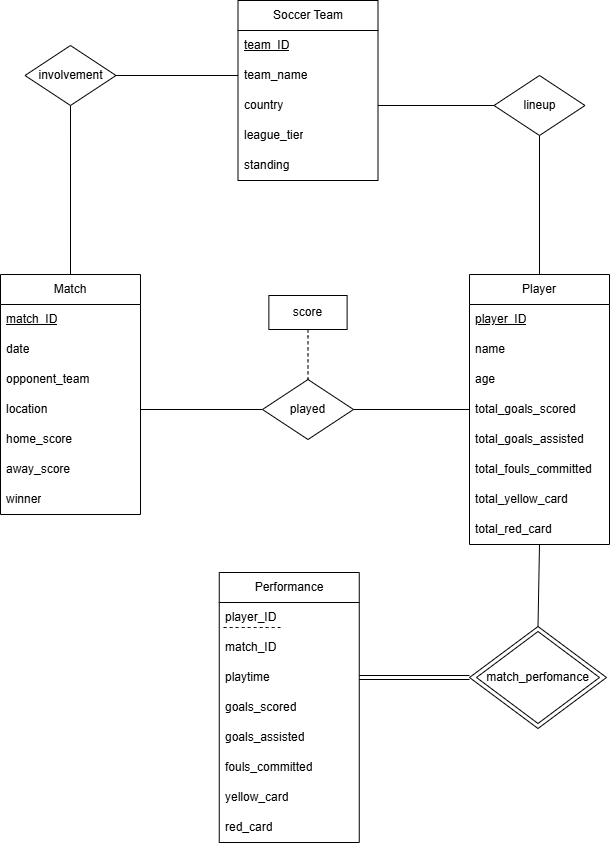

The diagram above was exported from draw.io. Its source (the exported page's mxGraphModel, read from the mxfile embedded in the PNG):
<mxGraphModel dx="3245" dy="1835" grid="0" gridSize="10" guides="1" tooltips="1" connect="1" arrows="1" fold="1" page="0" pageScale="1" pageWidth="850" pageHeight="1100" math="0" shadow="0">
  <root>
    <mxCell id="0" />
    <mxCell id="1" parent="0" />
    <mxCell id="Qxf0F_7YrzSJIHizJZ2f-1" value="Soccer Team" style="swimlane;fontStyle=0;childLayout=stackLayout;horizontal=1;startSize=30;horizontalStack=0;resizeParent=1;resizeParentMax=0;resizeLast=0;collapsible=1;marginBottom=0;whiteSpace=wrap;html=1;" vertex="1" parent="1">
      <mxGeometry x="-409.5" y="-198" width="140" height="180" as="geometry" />
    </mxCell>
    <mxCell id="Qxf0F_7YrzSJIHizJZ2f-2" value="&lt;u&gt;team_ID&lt;/u&gt;" style="text;strokeColor=none;fillColor=none;align=left;verticalAlign=middle;spacingLeft=4;spacingRight=4;overflow=hidden;points=[[0,0.5],[1,0.5]];portConstraint=eastwest;rotatable=0;whiteSpace=wrap;html=1;" vertex="1" parent="Qxf0F_7YrzSJIHizJZ2f-1">
      <mxGeometry y="30" width="140" height="30" as="geometry" />
    </mxCell>
    <mxCell id="Qxf0F_7YrzSJIHizJZ2f-3" value="team_name" style="text;strokeColor=none;fillColor=none;align=left;verticalAlign=middle;spacingLeft=4;spacingRight=4;overflow=hidden;points=[[0,0.5],[1,0.5]];portConstraint=eastwest;rotatable=0;whiteSpace=wrap;html=1;" vertex="1" parent="Qxf0F_7YrzSJIHizJZ2f-1">
      <mxGeometry y="60" width="140" height="30" as="geometry" />
    </mxCell>
    <mxCell id="Qxf0F_7YrzSJIHizJZ2f-4" value="country" style="text;strokeColor=none;fillColor=none;align=left;verticalAlign=middle;spacingLeft=4;spacingRight=4;overflow=hidden;points=[[0,0.5],[1,0.5]];portConstraint=eastwest;rotatable=0;whiteSpace=wrap;html=1;" vertex="1" parent="Qxf0F_7YrzSJIHizJZ2f-1">
      <mxGeometry y="90" width="140" height="30" as="geometry" />
    </mxCell>
    <mxCell id="Qxf0F_7YrzSJIHizJZ2f-5" value="league_tier" style="text;strokeColor=none;fillColor=none;align=left;verticalAlign=middle;spacingLeft=4;spacingRight=4;overflow=hidden;points=[[0,0.5],[1,0.5]];portConstraint=eastwest;rotatable=0;whiteSpace=wrap;html=1;" vertex="1" parent="Qxf0F_7YrzSJIHizJZ2f-1">
      <mxGeometry y="120" width="140" height="30" as="geometry" />
    </mxCell>
    <mxCell id="Qxf0F_7YrzSJIHizJZ2f-65" value="standing" style="text;strokeColor=none;fillColor=none;align=left;verticalAlign=middle;spacingLeft=4;spacingRight=4;overflow=hidden;points=[[0,0.5],[1,0.5]];portConstraint=eastwest;rotatable=0;whiteSpace=wrap;html=1;" vertex="1" parent="Qxf0F_7YrzSJIHizJZ2f-1">
      <mxGeometry y="150" width="140" height="30" as="geometry" />
    </mxCell>
    <mxCell id="Qxf0F_7YrzSJIHizJZ2f-6" value="Player" style="swimlane;fontStyle=0;childLayout=stackLayout;horizontal=1;startSize=30;horizontalStack=0;resizeParent=1;resizeParentMax=0;resizeLast=0;collapsible=1;marginBottom=0;whiteSpace=wrap;html=1;" vertex="1" parent="1">
      <mxGeometry x="-178" y="76" width="140" height="270" as="geometry" />
    </mxCell>
    <mxCell id="Qxf0F_7YrzSJIHizJZ2f-7" value="&lt;u&gt;player_ID&lt;/u&gt;" style="text;strokeColor=none;fillColor=none;align=left;verticalAlign=middle;spacingLeft=4;spacingRight=4;overflow=hidden;points=[[0,0.5],[1,0.5]];portConstraint=eastwest;rotatable=0;whiteSpace=wrap;html=1;" vertex="1" parent="Qxf0F_7YrzSJIHizJZ2f-6">
      <mxGeometry y="30" width="140" height="30" as="geometry" />
    </mxCell>
    <mxCell id="Qxf0F_7YrzSJIHizJZ2f-11" value="name" style="text;strokeColor=none;fillColor=none;align=left;verticalAlign=middle;spacingLeft=4;spacingRight=4;overflow=hidden;points=[[0,0.5],[1,0.5]];portConstraint=eastwest;rotatable=0;whiteSpace=wrap;html=1;" vertex="1" parent="Qxf0F_7YrzSJIHizJZ2f-6">
      <mxGeometry y="60" width="140" height="30" as="geometry" />
    </mxCell>
    <mxCell id="Qxf0F_7YrzSJIHizJZ2f-8" value="age" style="text;strokeColor=none;fillColor=none;align=left;verticalAlign=middle;spacingLeft=4;spacingRight=4;overflow=hidden;points=[[0,0.5],[1,0.5]];portConstraint=eastwest;rotatable=0;whiteSpace=wrap;html=1;" vertex="1" parent="Qxf0F_7YrzSJIHizJZ2f-6">
      <mxGeometry y="90" width="140" height="30" as="geometry" />
    </mxCell>
    <mxCell id="Qxf0F_7YrzSJIHizJZ2f-10" value="total_goals_scored" style="text;strokeColor=none;fillColor=none;align=left;verticalAlign=middle;spacingLeft=4;spacingRight=4;overflow=hidden;points=[[0,0.5],[1,0.5]];portConstraint=eastwest;rotatable=0;whiteSpace=wrap;html=1;" vertex="1" parent="Qxf0F_7YrzSJIHizJZ2f-6">
      <mxGeometry y="120" width="140" height="30" as="geometry" />
    </mxCell>
    <mxCell id="Qxf0F_7YrzSJIHizJZ2f-19" value="total_goals_assisted" style="text;strokeColor=none;fillColor=none;align=left;verticalAlign=middle;spacingLeft=4;spacingRight=4;overflow=hidden;points=[[0,0.5],[1,0.5]];portConstraint=eastwest;rotatable=0;whiteSpace=wrap;html=1;" vertex="1" parent="Qxf0F_7YrzSJIHizJZ2f-6">
      <mxGeometry y="150" width="140" height="30" as="geometry" />
    </mxCell>
    <mxCell id="Qxf0F_7YrzSJIHizJZ2f-20" value="total_fouls_committed" style="text;strokeColor=none;fillColor=none;align=left;verticalAlign=middle;spacingLeft=4;spacingRight=4;overflow=hidden;points=[[0,0.5],[1,0.5]];portConstraint=eastwest;rotatable=0;whiteSpace=wrap;html=1;" vertex="1" parent="Qxf0F_7YrzSJIHizJZ2f-6">
      <mxGeometry y="180" width="140" height="30" as="geometry" />
    </mxCell>
    <mxCell id="Qxf0F_7YrzSJIHizJZ2f-21" value="total_yellow_card" style="text;strokeColor=none;fillColor=none;align=left;verticalAlign=middle;spacingLeft=4;spacingRight=4;overflow=hidden;points=[[0,0.5],[1,0.5]];portConstraint=eastwest;rotatable=0;whiteSpace=wrap;html=1;" vertex="1" parent="Qxf0F_7YrzSJIHizJZ2f-6">
      <mxGeometry y="210" width="140" height="30" as="geometry" />
    </mxCell>
    <mxCell id="Qxf0F_7YrzSJIHizJZ2f-22" value="total_red_card" style="text;strokeColor=none;fillColor=none;align=left;verticalAlign=middle;spacingLeft=4;spacingRight=4;overflow=hidden;points=[[0,0.5],[1,0.5]];portConstraint=eastwest;rotatable=0;whiteSpace=wrap;html=1;" vertex="1" parent="Qxf0F_7YrzSJIHizJZ2f-6">
      <mxGeometry y="240" width="140" height="30" as="geometry" />
    </mxCell>
    <mxCell id="Qxf0F_7YrzSJIHizJZ2f-60" style="edgeStyle=none;curved=1;rounded=0;orthogonalLoop=1;jettySize=auto;html=1;exitX=0.5;exitY=0;exitDx=0;exitDy=0;fontSize=12;startSize=8;endSize=8;endArrow=none;startFill=0;" edge="1" parent="1" source="Qxf0F_7YrzSJIHizJZ2f-14">
      <mxGeometry relative="1" as="geometry">
        <mxPoint x="-108" y="346" as="targetPoint" />
      </mxGeometry>
    </mxCell>
    <mxCell id="Qxf0F_7YrzSJIHizJZ2f-14" value="" style="rhombus;whiteSpace=wrap;html=1;" vertex="1" parent="1">
      <mxGeometry x="-178" y="428" width="137" height="102" as="geometry" />
    </mxCell>
    <mxCell id="Qxf0F_7YrzSJIHizJZ2f-15" value="" style="rhombus;whiteSpace=wrap;html=1;" vertex="1" parent="1">
      <mxGeometry x="-171" y="433" width="123" height="92" as="geometry" />
    </mxCell>
    <mxCell id="Qxf0F_7YrzSJIHizJZ2f-61" style="edgeStyle=none;curved=1;rounded=0;orthogonalLoop=1;jettySize=auto;html=1;entryX=1;entryY=0.5;entryDx=0;entryDy=0;fontSize=12;startSize=8;endSize=8;exitX=0;exitY=0.5;exitDx=0;exitDy=0;shape=link;" edge="1" parent="1" source="Qxf0F_7YrzSJIHizJZ2f-14" target="Qxf0F_7YrzSJIHizJZ2f-47">
      <mxGeometry relative="1" as="geometry">
        <mxPoint x="-198" y="480" as="sourcePoint" />
      </mxGeometry>
    </mxCell>
    <mxCell id="Qxf0F_7YrzSJIHizJZ2f-16" value="match_perfomance" style="text;html=1;align=center;verticalAlign=middle;whiteSpace=wrap;rounded=0;" vertex="1" parent="1">
      <mxGeometry x="-160.75" y="464" width="102.5" height="30" as="geometry" />
    </mxCell>
    <mxCell id="Qxf0F_7YrzSJIHizJZ2f-23" value="Match" style="swimlane;fontStyle=0;childLayout=stackLayout;horizontal=1;startSize=30;horizontalStack=0;resizeParent=1;resizeParentMax=0;resizeLast=0;collapsible=1;marginBottom=0;whiteSpace=wrap;html=1;" vertex="1" parent="1">
      <mxGeometry x="-647" y="76" width="140" height="240" as="geometry" />
    </mxCell>
    <mxCell id="Qxf0F_7YrzSJIHizJZ2f-24" value="&lt;u&gt;match_ID&lt;/u&gt;" style="text;strokeColor=none;fillColor=none;align=left;verticalAlign=middle;spacingLeft=4;spacingRight=4;overflow=hidden;points=[[0,0.5],[1,0.5]];portConstraint=eastwest;rotatable=0;whiteSpace=wrap;html=1;" vertex="1" parent="Qxf0F_7YrzSJIHizJZ2f-23">
      <mxGeometry y="30" width="140" height="30" as="geometry" />
    </mxCell>
    <mxCell id="Qxf0F_7YrzSJIHizJZ2f-25" value="date" style="text;strokeColor=none;fillColor=none;align=left;verticalAlign=middle;spacingLeft=4;spacingRight=4;overflow=hidden;points=[[0,0.5],[1,0.5]];portConstraint=eastwest;rotatable=0;whiteSpace=wrap;html=1;" vertex="1" parent="Qxf0F_7YrzSJIHizJZ2f-23">
      <mxGeometry y="60" width="140" height="30" as="geometry" />
    </mxCell>
    <mxCell id="Qxf0F_7YrzSJIHizJZ2f-26" value="opponent_team" style="text;strokeColor=none;fillColor=none;align=left;verticalAlign=middle;spacingLeft=4;spacingRight=4;overflow=hidden;points=[[0,0.5],[1,0.5]];portConstraint=eastwest;rotatable=0;whiteSpace=wrap;html=1;" vertex="1" parent="Qxf0F_7YrzSJIHizJZ2f-23">
      <mxGeometry y="90" width="140" height="30" as="geometry" />
    </mxCell>
    <mxCell id="Qxf0F_7YrzSJIHizJZ2f-27" value="location" style="text;strokeColor=none;fillColor=none;align=left;verticalAlign=middle;spacingLeft=4;spacingRight=4;overflow=hidden;points=[[0,0.5],[1,0.5]];portConstraint=eastwest;rotatable=0;whiteSpace=wrap;html=1;" vertex="1" parent="Qxf0F_7YrzSJIHizJZ2f-23">
      <mxGeometry y="120" width="140" height="30" as="geometry" />
    </mxCell>
    <mxCell id="Qxf0F_7YrzSJIHizJZ2f-28" value="home_score" style="text;strokeColor=none;fillColor=none;align=left;verticalAlign=middle;spacingLeft=4;spacingRight=4;overflow=hidden;points=[[0,0.5],[1,0.5]];portConstraint=eastwest;rotatable=0;whiteSpace=wrap;html=1;" vertex="1" parent="Qxf0F_7YrzSJIHizJZ2f-23">
      <mxGeometry y="150" width="140" height="30" as="geometry" />
    </mxCell>
    <mxCell id="Qxf0F_7YrzSJIHizJZ2f-36" value="away_score" style="text;strokeColor=none;fillColor=none;align=left;verticalAlign=middle;spacingLeft=4;spacingRight=4;overflow=hidden;points=[[0,0.5],[1,0.5]];portConstraint=eastwest;rotatable=0;whiteSpace=wrap;html=1;" vertex="1" parent="Qxf0F_7YrzSJIHizJZ2f-23">
      <mxGeometry y="180" width="140" height="30" as="geometry" />
    </mxCell>
    <mxCell id="Qxf0F_7YrzSJIHizJZ2f-49" value="winner" style="text;strokeColor=none;fillColor=none;align=left;verticalAlign=middle;spacingLeft=4;spacingRight=4;overflow=hidden;points=[[0,0.5],[1,0.5]];portConstraint=eastwest;rotatable=0;whiteSpace=wrap;html=1;" vertex="1" parent="Qxf0F_7YrzSJIHizJZ2f-23">
      <mxGeometry y="210" width="140" height="30" as="geometry" />
    </mxCell>
    <mxCell id="Qxf0F_7YrzSJIHizJZ2f-37" value="Performance" style="swimlane;fontStyle=0;childLayout=stackLayout;horizontal=1;startSize=30;horizontalStack=0;resizeParent=1;resizeParentMax=0;resizeLast=0;collapsible=1;marginBottom=0;whiteSpace=wrap;html=1;" vertex="1" parent="1">
      <mxGeometry x="-428.25" y="374" width="140" height="270" as="geometry" />
    </mxCell>
    <mxCell id="Qxf0F_7YrzSJIHizJZ2f-38" value="player_ID" style="text;strokeColor=none;fillColor=none;align=left;verticalAlign=middle;spacingLeft=4;spacingRight=4;overflow=hidden;points=[[0,0.5],[1,0.5]];portConstraint=eastwest;rotatable=0;whiteSpace=wrap;html=1;" vertex="1" parent="Qxf0F_7YrzSJIHizJZ2f-37">
      <mxGeometry y="30" width="140" height="30" as="geometry" />
    </mxCell>
    <mxCell id="Qxf0F_7YrzSJIHizJZ2f-63" value="" style="endArrow=none;dashed=1;html=1;rounded=0;fontSize=12;startSize=8;endSize=8;curved=1;" edge="1" parent="Qxf0F_7YrzSJIHizJZ2f-37">
      <mxGeometry width="50" height="50" relative="1" as="geometry">
        <mxPoint x="61.25" y="55" as="sourcePoint" />
        <mxPoint x="4.25" y="55" as="targetPoint" />
      </mxGeometry>
    </mxCell>
    <mxCell id="Qxf0F_7YrzSJIHizJZ2f-39" value="match_ID" style="text;strokeColor=none;fillColor=none;align=left;verticalAlign=middle;spacingLeft=4;spacingRight=4;overflow=hidden;points=[[0,0.5],[1,0.5]];portConstraint=eastwest;rotatable=0;whiteSpace=wrap;html=1;" vertex="1" parent="Qxf0F_7YrzSJIHizJZ2f-37">
      <mxGeometry y="60" width="140" height="30" as="geometry" />
    </mxCell>
    <mxCell id="Qxf0F_7YrzSJIHizJZ2f-47" value="playtime" style="text;strokeColor=none;fillColor=none;align=left;verticalAlign=middle;spacingLeft=4;spacingRight=4;overflow=hidden;points=[[0,0.5],[1,0.5]];portConstraint=eastwest;rotatable=0;whiteSpace=wrap;html=1;" vertex="1" parent="Qxf0F_7YrzSJIHizJZ2f-37">
      <mxGeometry y="90" width="140" height="30" as="geometry" />
    </mxCell>
    <mxCell id="Qxf0F_7YrzSJIHizJZ2f-41" value="goals_scored" style="text;strokeColor=none;fillColor=none;align=left;verticalAlign=middle;spacingLeft=4;spacingRight=4;overflow=hidden;points=[[0,0.5],[1,0.5]];portConstraint=eastwest;rotatable=0;whiteSpace=wrap;html=1;" vertex="1" parent="Qxf0F_7YrzSJIHizJZ2f-37">
      <mxGeometry y="120" width="140" height="30" as="geometry" />
    </mxCell>
    <mxCell id="Qxf0F_7YrzSJIHizJZ2f-42" value="goals_assisted" style="text;strokeColor=none;fillColor=none;align=left;verticalAlign=middle;spacingLeft=4;spacingRight=4;overflow=hidden;points=[[0,0.5],[1,0.5]];portConstraint=eastwest;rotatable=0;whiteSpace=wrap;html=1;" vertex="1" parent="Qxf0F_7YrzSJIHizJZ2f-37">
      <mxGeometry y="150" width="140" height="30" as="geometry" />
    </mxCell>
    <mxCell id="Qxf0F_7YrzSJIHizJZ2f-43" value="fouls_committed" style="text;strokeColor=none;fillColor=none;align=left;verticalAlign=middle;spacingLeft=4;spacingRight=4;overflow=hidden;points=[[0,0.5],[1,0.5]];portConstraint=eastwest;rotatable=0;whiteSpace=wrap;html=1;" vertex="1" parent="Qxf0F_7YrzSJIHizJZ2f-37">
      <mxGeometry y="180" width="140" height="30" as="geometry" />
    </mxCell>
    <mxCell id="Qxf0F_7YrzSJIHizJZ2f-44" value="yellow_card" style="text;strokeColor=none;fillColor=none;align=left;verticalAlign=middle;spacingLeft=4;spacingRight=4;overflow=hidden;points=[[0,0.5],[1,0.5]];portConstraint=eastwest;rotatable=0;whiteSpace=wrap;html=1;" vertex="1" parent="Qxf0F_7YrzSJIHizJZ2f-37">
      <mxGeometry y="210" width="140" height="30" as="geometry" />
    </mxCell>
    <mxCell id="Qxf0F_7YrzSJIHizJZ2f-45" value="red_card" style="text;strokeColor=none;fillColor=none;align=left;verticalAlign=middle;spacingLeft=4;spacingRight=4;overflow=hidden;points=[[0,0.5],[1,0.5]];portConstraint=eastwest;rotatable=0;whiteSpace=wrap;html=1;" vertex="1" parent="Qxf0F_7YrzSJIHizJZ2f-37">
      <mxGeometry y="240" width="140" height="30" as="geometry" />
    </mxCell>
    <mxCell id="Qxf0F_7YrzSJIHizJZ2f-52" style="edgeStyle=none;curved=1;rounded=0;orthogonalLoop=1;jettySize=auto;html=1;exitX=0;exitY=0.5;exitDx=0;exitDy=0;entryX=1;entryY=0.5;entryDx=0;entryDy=0;fontSize=12;startSize=8;endSize=8;endArrow=none;startFill=0;" edge="1" parent="1" source="Qxf0F_7YrzSJIHizJZ2f-50" target="Qxf0F_7YrzSJIHizJZ2f-27">
      <mxGeometry relative="1" as="geometry" />
    </mxCell>
    <mxCell id="Qxf0F_7YrzSJIHizJZ2f-50" value="" style="rhombus;whiteSpace=wrap;html=1;" vertex="1" parent="1">
      <mxGeometry x="-385.01" y="181" width="91" height="60" as="geometry" />
    </mxCell>
    <mxCell id="Qxf0F_7YrzSJIHizJZ2f-53" style="edgeStyle=none;curved=1;rounded=0;orthogonalLoop=1;jettySize=auto;html=1;fontSize=12;startSize=8;endSize=8;exitX=1;exitY=0.5;exitDx=0;exitDy=0;endArrow=none;startFill=0;" edge="1" parent="1" source="Qxf0F_7YrzSJIHizJZ2f-50" target="Qxf0F_7YrzSJIHizJZ2f-10">
      <mxGeometry relative="1" as="geometry">
        <mxPoint x="-242" y="217" as="sourcePoint" />
      </mxGeometry>
    </mxCell>
    <mxCell id="Qxf0F_7YrzSJIHizJZ2f-51" value="played" style="text;html=1;align=center;verticalAlign=middle;whiteSpace=wrap;rounded=0;" vertex="1" parent="1">
      <mxGeometry x="-390.75" y="196" width="102.5" height="30" as="geometry" />
    </mxCell>
    <mxCell id="Qxf0F_7YrzSJIHizJZ2f-56" value="" style="rounded=0;whiteSpace=wrap;html=1;" vertex="1" parent="1">
      <mxGeometry x="-378.63" y="97" width="78.25" height="34" as="geometry" />
    </mxCell>
    <mxCell id="Qxf0F_7YrzSJIHizJZ2f-58" value="" style="edgeStyle=none;curved=1;rounded=0;orthogonalLoop=1;jettySize=auto;html=1;fontSize=12;startSize=8;endSize=8;entryX=0.5;entryY=0;entryDx=0;entryDy=0;exitX=0.5;exitY=1;exitDx=0;exitDy=0;dashed=1;endArrow=none;startFill=0;" edge="1" parent="1" source="Qxf0F_7YrzSJIHizJZ2f-56" target="Qxf0F_7YrzSJIHizJZ2f-50">
      <mxGeometry relative="1" as="geometry">
        <mxPoint x="-343" y="136" as="sourcePoint" />
        <mxPoint x="-339" y="157" as="targetPoint" />
      </mxGeometry>
    </mxCell>
    <mxCell id="Qxf0F_7YrzSJIHizJZ2f-57" value="score" style="text;html=1;align=center;verticalAlign=middle;whiteSpace=wrap;rounded=0;" vertex="1" parent="1">
      <mxGeometry x="-390.76" y="99" width="102.5" height="30" as="geometry" />
    </mxCell>
    <mxCell id="Qxf0F_7YrzSJIHizJZ2f-71" style="edgeStyle=none;curved=1;rounded=0;orthogonalLoop=1;jettySize=auto;html=1;exitX=0.5;exitY=1;exitDx=0;exitDy=0;entryX=0.5;entryY=0;entryDx=0;entryDy=0;fontSize=12;startSize=8;endSize=8;endArrow=none;endFill=1;startFill=0;" edge="1" parent="1" source="Qxf0F_7YrzSJIHizJZ2f-66" target="Qxf0F_7YrzSJIHizJZ2f-6">
      <mxGeometry relative="1" as="geometry" />
    </mxCell>
    <mxCell id="Qxf0F_7YrzSJIHizJZ2f-66" value="" style="rhombus;whiteSpace=wrap;html=1;" vertex="1" parent="1">
      <mxGeometry x="-153.51" y="-123" width="91" height="60" as="geometry" />
    </mxCell>
    <mxCell id="Qxf0F_7YrzSJIHizJZ2f-70" style="edgeStyle=none;curved=1;rounded=0;orthogonalLoop=1;jettySize=auto;html=1;entryX=1;entryY=0.5;entryDx=0;entryDy=0;fontSize=12;startSize=8;endSize=8;endArrow=none;startFill=0;" edge="1" parent="1" source="Qxf0F_7YrzSJIHizJZ2f-66" target="Qxf0F_7YrzSJIHizJZ2f-4">
      <mxGeometry relative="1" as="geometry" />
    </mxCell>
    <mxCell id="Qxf0F_7YrzSJIHizJZ2f-67" value="lineup" style="text;html=1;align=center;verticalAlign=middle;whiteSpace=wrap;rounded=0;" vertex="1" parent="1">
      <mxGeometry x="-159.25" y="-108" width="102.5" height="30" as="geometry" />
    </mxCell>
    <mxCell id="Qxf0F_7YrzSJIHizJZ2f-73" style="edgeStyle=none;curved=1;rounded=0;orthogonalLoop=1;jettySize=auto;html=1;fontSize=12;startSize=8;endSize=8;endArrow=none;startFill=0;" edge="1" parent="1" source="Qxf0F_7YrzSJIHizJZ2f-68" target="Qxf0F_7YrzSJIHizJZ2f-3">
      <mxGeometry relative="1" as="geometry">
        <mxPoint x="-478.69354513417125" y="11.238078020620947" as="targetPoint" />
      </mxGeometry>
    </mxCell>
    <mxCell id="Qxf0F_7YrzSJIHizJZ2f-74" style="edgeStyle=none;curved=1;rounded=0;orthogonalLoop=1;jettySize=auto;html=1;exitX=0.5;exitY=1;exitDx=0;exitDy=0;entryX=0.5;entryY=0;entryDx=0;entryDy=0;fontSize=12;startSize=8;endSize=8;endArrow=none;startFill=0;" edge="1" parent="1" source="Qxf0F_7YrzSJIHizJZ2f-68" target="Qxf0F_7YrzSJIHizJZ2f-23">
      <mxGeometry relative="1" as="geometry" />
    </mxCell>
    <mxCell id="Qxf0F_7YrzSJIHizJZ2f-68" value="" style="rhombus;whiteSpace=wrap;html=1;" vertex="1" parent="1">
      <mxGeometry x="-622.51" y="-153" width="91" height="60" as="geometry" />
    </mxCell>
    <mxCell id="Qxf0F_7YrzSJIHizJZ2f-69" value="involvement" style="text;html=1;align=center;verticalAlign=middle;whiteSpace=wrap;rounded=0;" vertex="1" parent="1">
      <mxGeometry x="-628.25" y="-138" width="102.5" height="30" as="geometry" />
    </mxCell>
  </root>
</mxGraphModel>